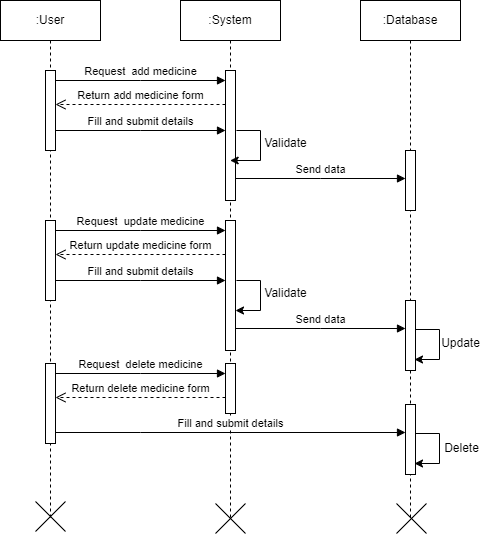

The diagram above was exported from draw.io. Its source (the exported page's mxGraphModel, read from the mxfile embedded in the PNG):
<mxGraphModel dx="733" dy="380" grid="1" gridSize="10" guides="1" tooltips="1" connect="1" arrows="1" fold="1" page="1" pageScale="1" pageWidth="850" pageHeight="1100" math="0" shadow="0">
  <root>
    <mxCell id="0" />
    <mxCell id="1" parent="0" />
    <mxCell id="aM9ryv3xv72pqoxQDRHE-1" value=":User" style="shape=umlLifeline;perimeter=lifelinePerimeter;whiteSpace=wrap;html=1;container=0;dropTarget=0;collapsible=0;recursiveResize=0;outlineConnect=0;portConstraint=eastwest;newEdgeStyle={&quot;edgeStyle&quot;:&quot;elbowEdgeStyle&quot;,&quot;elbow&quot;:&quot;vertical&quot;,&quot;curved&quot;:0,&quot;rounded&quot;:0};" parent="1" vertex="1">
      <mxGeometry x="40" y="40" width="100" height="520" as="geometry" />
    </mxCell>
    <mxCell id="aM9ryv3xv72pqoxQDRHE-2" value="" style="html=1;points=[];perimeter=orthogonalPerimeter;outlineConnect=0;targetShapes=umlLifeline;portConstraint=eastwest;newEdgeStyle={&quot;edgeStyle&quot;:&quot;elbowEdgeStyle&quot;,&quot;elbow&quot;:&quot;vertical&quot;,&quot;curved&quot;:0,&quot;rounded&quot;:0};" parent="aM9ryv3xv72pqoxQDRHE-1" vertex="1">
      <mxGeometry x="45" y="70" width="10" height="80" as="geometry" />
    </mxCell>
    <mxCell id="aM9ryv3xv72pqoxQDRHE-5" value=":System" style="shape=umlLifeline;perimeter=lifelinePerimeter;whiteSpace=wrap;html=1;container=0;dropTarget=0;collapsible=0;recursiveResize=0;outlineConnect=0;portConstraint=eastwest;newEdgeStyle={&quot;edgeStyle&quot;:&quot;elbowEdgeStyle&quot;,&quot;elbow&quot;:&quot;vertical&quot;,&quot;curved&quot;:0,&quot;rounded&quot;:0};" parent="1" vertex="1">
      <mxGeometry x="220" y="40" width="100" height="520" as="geometry" />
    </mxCell>
    <mxCell id="aM9ryv3xv72pqoxQDRHE-6" value="" style="html=1;points=[];perimeter=orthogonalPerimeter;outlineConnect=0;targetShapes=umlLifeline;portConstraint=eastwest;newEdgeStyle={&quot;edgeStyle&quot;:&quot;elbowEdgeStyle&quot;,&quot;elbow&quot;:&quot;vertical&quot;,&quot;curved&quot;:0,&quot;rounded&quot;:0};" parent="aM9ryv3xv72pqoxQDRHE-5" vertex="1">
      <mxGeometry x="45" y="70" width="10" height="130" as="geometry" />
    </mxCell>
    <mxCell id="aM9ryv3xv72pqoxQDRHE-7" value="Request&amp;nbsp; add medicine" style="html=1;verticalAlign=bottom;endArrow=block;edgeStyle=elbowEdgeStyle;elbow=vertical;curved=0;rounded=0;" parent="1" source="aM9ryv3xv72pqoxQDRHE-2" target="aM9ryv3xv72pqoxQDRHE-6" edge="1">
      <mxGeometry relative="1" as="geometry">
        <mxPoint x="195" y="130" as="sourcePoint" />
        <Array as="points">
          <mxPoint x="180" y="120" />
        </Array>
      </mxGeometry>
    </mxCell>
    <mxCell id="xENhY5tNj3Xzj7cGjBOY-2" value=":Database" style="shape=umlLifeline;perimeter=lifelinePerimeter;whiteSpace=wrap;html=1;container=0;dropTarget=0;collapsible=0;recursiveResize=0;outlineConnect=0;portConstraint=eastwest;newEdgeStyle={&quot;edgeStyle&quot;:&quot;elbowEdgeStyle&quot;,&quot;elbow&quot;:&quot;vertical&quot;,&quot;curved&quot;:0,&quot;rounded&quot;:0};" vertex="1" parent="1">
      <mxGeometry x="400" y="40" width="100" height="520" as="geometry" />
    </mxCell>
    <mxCell id="xENhY5tNj3Xzj7cGjBOY-3" value="" style="html=1;points=[];perimeter=orthogonalPerimeter;outlineConnect=0;targetShapes=umlLifeline;portConstraint=eastwest;newEdgeStyle={&quot;edgeStyle&quot;:&quot;elbowEdgeStyle&quot;,&quot;elbow&quot;:&quot;vertical&quot;,&quot;curved&quot;:0,&quot;rounded&quot;:0};" vertex="1" parent="xENhY5tNj3Xzj7cGjBOY-2">
      <mxGeometry x="45" y="150" width="10" height="60" as="geometry" />
    </mxCell>
    <mxCell id="xENhY5tNj3Xzj7cGjBOY-4" value="Return add medicine form" style="html=1;verticalAlign=bottom;endArrow=open;dashed=1;endSize=8;edgeStyle=elbowEdgeStyle;elbow=vertical;curved=0;rounded=0;" edge="1" parent="1">
      <mxGeometry relative="1" as="geometry">
        <mxPoint x="95" y="144" as="targetPoint" />
        <Array as="points">
          <mxPoint x="190" y="144" />
        </Array>
        <mxPoint x="265" y="144" as="sourcePoint" />
      </mxGeometry>
    </mxCell>
    <mxCell id="xENhY5tNj3Xzj7cGjBOY-5" value="Fill and submit details" style="html=1;verticalAlign=bottom;endArrow=block;edgeStyle=elbowEdgeStyle;elbow=vertical;curved=0;rounded=0;" edge="1" parent="1">
      <mxGeometry relative="1" as="geometry">
        <mxPoint x="95" y="170" as="sourcePoint" />
        <Array as="points">
          <mxPoint x="180" y="170" />
        </Array>
        <mxPoint x="265" y="170" as="targetPoint" />
      </mxGeometry>
    </mxCell>
    <mxCell id="xENhY5tNj3Xzj7cGjBOY-6" value="" style="endArrow=classic;html=1;rounded=0;" edge="1" parent="1" target="aM9ryv3xv72pqoxQDRHE-5">
      <mxGeometry width="50" height="50" relative="1" as="geometry">
        <mxPoint x="275.92857142857144" y="170" as="sourcePoint" />
        <mxPoint x="330" y="220" as="targetPoint" />
        <Array as="points">
          <mxPoint x="300" y="170" />
          <mxPoint x="300" y="200" />
        </Array>
      </mxGeometry>
    </mxCell>
    <mxCell id="xENhY5tNj3Xzj7cGjBOY-7" value="Validate" style="text;html=1;align=center;verticalAlign=middle;resizable=0;points=[];autosize=1;strokeColor=none;fillColor=none;" vertex="1" parent="1">
      <mxGeometry x="290" y="168" width="70" height="30" as="geometry" />
    </mxCell>
    <mxCell id="xENhY5tNj3Xzj7cGjBOY-8" value="Send data" style="html=1;verticalAlign=bottom;endArrow=block;edgeStyle=elbowEdgeStyle;elbow=vertical;curved=0;rounded=0;" edge="1" parent="1">
      <mxGeometry relative="1" as="geometry">
        <mxPoint x="275" y="218" as="sourcePoint" />
        <Array as="points">
          <mxPoint x="360" y="218" />
        </Array>
        <mxPoint x="445" y="218" as="targetPoint" />
      </mxGeometry>
    </mxCell>
    <mxCell id="xENhY5tNj3Xzj7cGjBOY-9" value="" style="html=1;points=[];perimeter=orthogonalPerimeter;outlineConnect=0;targetShapes=umlLifeline;portConstraint=eastwest;newEdgeStyle={&quot;edgeStyle&quot;:&quot;elbowEdgeStyle&quot;,&quot;elbow&quot;:&quot;vertical&quot;,&quot;curved&quot;:0,&quot;rounded&quot;:0};" vertex="1" parent="1">
      <mxGeometry x="85" y="260" width="10" height="80" as="geometry" />
    </mxCell>
    <mxCell id="xENhY5tNj3Xzj7cGjBOY-10" value="" style="html=1;points=[];perimeter=orthogonalPerimeter;outlineConnect=0;targetShapes=umlLifeline;portConstraint=eastwest;newEdgeStyle={&quot;edgeStyle&quot;:&quot;elbowEdgeStyle&quot;,&quot;elbow&quot;:&quot;vertical&quot;,&quot;curved&quot;:0,&quot;rounded&quot;:0};" vertex="1" parent="1">
      <mxGeometry x="265" y="260" width="10" height="130" as="geometry" />
    </mxCell>
    <mxCell id="xENhY5tNj3Xzj7cGjBOY-11" value="Request&amp;nbsp; update medicine" style="html=1;verticalAlign=bottom;endArrow=block;edgeStyle=elbowEdgeStyle;elbow=vertical;curved=0;rounded=0;" edge="1" parent="1" source="xENhY5tNj3Xzj7cGjBOY-9" target="xENhY5tNj3Xzj7cGjBOY-10">
      <mxGeometry relative="1" as="geometry">
        <mxPoint x="195" y="280" as="sourcePoint" />
        <Array as="points">
          <mxPoint x="180" y="270" />
        </Array>
      </mxGeometry>
    </mxCell>
    <mxCell id="xENhY5tNj3Xzj7cGjBOY-12" value="" style="html=1;points=[];perimeter=orthogonalPerimeter;outlineConnect=0;targetShapes=umlLifeline;portConstraint=eastwest;newEdgeStyle={&quot;edgeStyle&quot;:&quot;elbowEdgeStyle&quot;,&quot;elbow&quot;:&quot;vertical&quot;,&quot;curved&quot;:0,&quot;rounded&quot;:0};" vertex="1" parent="1">
      <mxGeometry x="445" y="340" width="10" height="70" as="geometry" />
    </mxCell>
    <mxCell id="xENhY5tNj3Xzj7cGjBOY-13" value="Return update medicine form" style="html=1;verticalAlign=bottom;endArrow=open;dashed=1;endSize=8;edgeStyle=elbowEdgeStyle;elbow=vertical;curved=0;rounded=0;" edge="1" parent="1">
      <mxGeometry relative="1" as="geometry">
        <mxPoint x="95" y="294" as="targetPoint" />
        <Array as="points">
          <mxPoint x="190" y="294" />
        </Array>
        <mxPoint x="265" y="294" as="sourcePoint" />
      </mxGeometry>
    </mxCell>
    <mxCell id="xENhY5tNj3Xzj7cGjBOY-14" value="Fill and submit details" style="html=1;verticalAlign=bottom;endArrow=block;edgeStyle=elbowEdgeStyle;elbow=vertical;curved=0;rounded=0;" edge="1" parent="1">
      <mxGeometry relative="1" as="geometry">
        <mxPoint x="95" y="320" as="sourcePoint" />
        <Array as="points">
          <mxPoint x="180" y="320" />
        </Array>
        <mxPoint x="265" y="320" as="targetPoint" />
      </mxGeometry>
    </mxCell>
    <mxCell id="xENhY5tNj3Xzj7cGjBOY-15" value="" style="endArrow=classic;html=1;rounded=0;" edge="1" parent="1" target="xENhY5tNj3Xzj7cGjBOY-10">
      <mxGeometry width="50" height="50" relative="1" as="geometry">
        <mxPoint x="275.92857142857144" y="320" as="sourcePoint" />
        <mxPoint x="270" y="350" as="targetPoint" />
        <Array as="points">
          <mxPoint x="300" y="320" />
          <mxPoint x="300" y="350" />
        </Array>
      </mxGeometry>
    </mxCell>
    <mxCell id="xENhY5tNj3Xzj7cGjBOY-16" value="Validate" style="text;html=1;align=center;verticalAlign=middle;resizable=0;points=[];autosize=1;strokeColor=none;fillColor=none;" vertex="1" parent="1">
      <mxGeometry x="290" y="318" width="70" height="30" as="geometry" />
    </mxCell>
    <mxCell id="xENhY5tNj3Xzj7cGjBOY-17" value="Send data" style="html=1;verticalAlign=bottom;endArrow=block;edgeStyle=elbowEdgeStyle;elbow=vertical;curved=0;rounded=0;" edge="1" parent="1">
      <mxGeometry relative="1" as="geometry">
        <mxPoint x="275" y="368" as="sourcePoint" />
        <Array as="points">
          <mxPoint x="360" y="368" />
        </Array>
        <mxPoint x="445" y="368" as="targetPoint" />
      </mxGeometry>
    </mxCell>
    <mxCell id="xENhY5tNj3Xzj7cGjBOY-19" value="" style="endArrow=classic;html=1;rounded=0;" edge="1" parent="1">
      <mxGeometry width="50" height="50" relative="1" as="geometry">
        <mxPoint x="454.92857142857144" y="369" as="sourcePoint" />
        <mxPoint x="454" y="399" as="targetPoint" />
        <Array as="points">
          <mxPoint x="479" y="369" />
          <mxPoint x="479" y="399" />
        </Array>
      </mxGeometry>
    </mxCell>
    <mxCell id="xENhY5tNj3Xzj7cGjBOY-20" value="Update" style="text;html=1;align=center;verticalAlign=middle;resizable=0;points=[];autosize=1;strokeColor=none;fillColor=none;" vertex="1" parent="1">
      <mxGeometry x="470" y="368" width="60" height="30" as="geometry" />
    </mxCell>
    <mxCell id="xENhY5tNj3Xzj7cGjBOY-22" value="" style="html=1;points=[];perimeter=orthogonalPerimeter;outlineConnect=0;targetShapes=umlLifeline;portConstraint=eastwest;newEdgeStyle={&quot;edgeStyle&quot;:&quot;elbowEdgeStyle&quot;,&quot;elbow&quot;:&quot;vertical&quot;,&quot;curved&quot;:0,&quot;rounded&quot;:0};" vertex="1" parent="1">
      <mxGeometry x="85" y="403" width="10" height="80" as="geometry" />
    </mxCell>
    <mxCell id="xENhY5tNj3Xzj7cGjBOY-23" value="" style="html=1;points=[];perimeter=orthogonalPerimeter;outlineConnect=0;targetShapes=umlLifeline;portConstraint=eastwest;newEdgeStyle={&quot;edgeStyle&quot;:&quot;elbowEdgeStyle&quot;,&quot;elbow&quot;:&quot;vertical&quot;,&quot;curved&quot;:0,&quot;rounded&quot;:0};" vertex="1" parent="1">
      <mxGeometry x="265" y="403" width="10" height="50" as="geometry" />
    </mxCell>
    <mxCell id="xENhY5tNj3Xzj7cGjBOY-24" value="Request&amp;nbsp; delete medicine" style="html=1;verticalAlign=bottom;endArrow=block;edgeStyle=elbowEdgeStyle;elbow=vertical;curved=0;rounded=0;" edge="1" parent="1" source="xENhY5tNj3Xzj7cGjBOY-22" target="xENhY5tNj3Xzj7cGjBOY-23">
      <mxGeometry relative="1" as="geometry">
        <mxPoint x="195" y="423" as="sourcePoint" />
        <Array as="points">
          <mxPoint x="180" y="413" />
        </Array>
        <mxPoint as="offset" />
      </mxGeometry>
    </mxCell>
    <mxCell id="xENhY5tNj3Xzj7cGjBOY-25" value="" style="html=1;points=[];perimeter=orthogonalPerimeter;outlineConnect=0;targetShapes=umlLifeline;portConstraint=eastwest;newEdgeStyle={&quot;edgeStyle&quot;:&quot;elbowEdgeStyle&quot;,&quot;elbow&quot;:&quot;vertical&quot;,&quot;curved&quot;:0,&quot;rounded&quot;:0};" vertex="1" parent="1">
      <mxGeometry x="445" y="444" width="10" height="70" as="geometry" />
    </mxCell>
    <mxCell id="xENhY5tNj3Xzj7cGjBOY-26" value="Return delete medicine form" style="html=1;verticalAlign=bottom;endArrow=open;dashed=1;endSize=8;edgeStyle=elbowEdgeStyle;elbow=vertical;curved=0;rounded=0;" edge="1" parent="1">
      <mxGeometry relative="1" as="geometry">
        <mxPoint x="95" y="437" as="targetPoint" />
        <Array as="points">
          <mxPoint x="190" y="437" />
        </Array>
        <mxPoint x="265" y="437" as="sourcePoint" />
      </mxGeometry>
    </mxCell>
    <mxCell id="xENhY5tNj3Xzj7cGjBOY-27" value="Fill and submit details" style="html=1;verticalAlign=bottom;endArrow=block;edgeStyle=elbowEdgeStyle;elbow=vertical;curved=0;rounded=0;" edge="1" parent="1">
      <mxGeometry relative="1" as="geometry">
        <mxPoint x="95" y="472" as="sourcePoint" />
        <Array as="points">
          <mxPoint x="180" y="472" />
        </Array>
        <mxPoint x="445" y="472" as="targetPoint" />
      </mxGeometry>
    </mxCell>
    <mxCell id="xENhY5tNj3Xzj7cGjBOY-31" value="" style="endArrow=classic;html=1;rounded=0;" edge="1" parent="1">
      <mxGeometry width="50" height="50" relative="1" as="geometry">
        <mxPoint x="454.92857142857144" y="473" as="sourcePoint" />
        <mxPoint x="454" y="503" as="targetPoint" />
        <Array as="points">
          <mxPoint x="479" y="473" />
          <mxPoint x="479" y="503" />
        </Array>
      </mxGeometry>
    </mxCell>
    <mxCell id="xENhY5tNj3Xzj7cGjBOY-32" value="Delete" style="text;html=1;align=center;verticalAlign=middle;resizable=0;points=[];autosize=1;strokeColor=none;fillColor=none;" vertex="1" parent="1">
      <mxGeometry x="471" y="473" width="60" height="30" as="geometry" />
    </mxCell>
    <mxCell id="xENhY5tNj3Xzj7cGjBOY-33" value="" style="shape=umlDestroy;whiteSpace=wrap;html=1;strokeWidth=1;targetShapes=umlLifeline;" vertex="1" parent="1">
      <mxGeometry x="75" y="541" width="30" height="30" as="geometry" />
    </mxCell>
    <mxCell id="xENhY5tNj3Xzj7cGjBOY-34" value="" style="shape=umlDestroy;whiteSpace=wrap;html=1;strokeWidth=1;targetShapes=umlLifeline;" vertex="1" parent="1">
      <mxGeometry x="255" y="543" width="30" height="30" as="geometry" />
    </mxCell>
    <mxCell id="xENhY5tNj3Xzj7cGjBOY-35" value="" style="shape=umlDestroy;whiteSpace=wrap;html=1;strokeWidth=1;targetShapes=umlLifeline;" vertex="1" parent="1">
      <mxGeometry x="436" y="543" width="30" height="30" as="geometry" />
    </mxCell>
  </root>
</mxGraphModel>